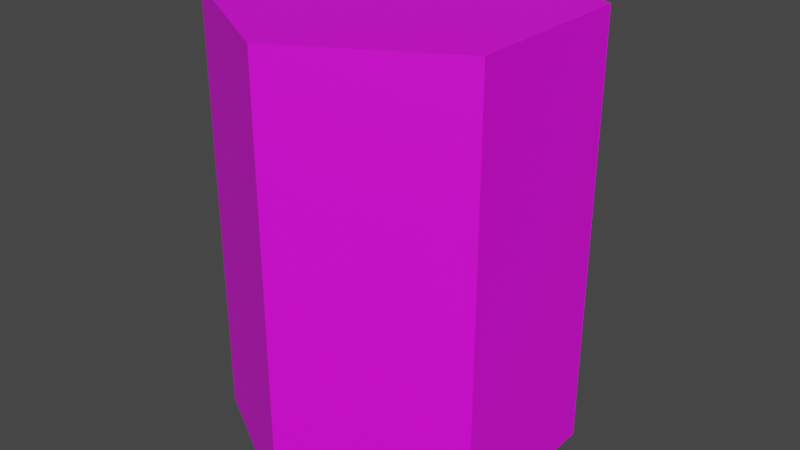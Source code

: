 # Source: Hex_4.blend  (saved by Blender 2.91.10; exported with 4.5.12 LTS)
import bpy
from mathutils import Matrix  # noqa: F401  (used for matrix-valued properties, if any)

bpy.ops.wm.read_factory_settings(use_empty=True)
scene = bpy.context.scene
scene.name = 'Scene'

# ---- collections
col_collection = bpy.data.collections.new('Collection'); scene.collection.children.link(col_collection)

# ---- images (referenced by path relative to the original .blend; pixels are not part of the script)
import os
ASSET_DIR = os.environ.get("B2B_ASSET_DIR", "")  # directory of the original .blend (textures are referenced by path, not embedded)
HERE = os.path.dirname(os.path.abspath(__file__))  # packed textures are extracted next to this script under _unpacked/

def load_image(name, relpath, width, height, colorspace="sRGB"):
    """Load a texture the original file referenced (path relative to the .blend, or extracted next to this script)."""
    p = next((c for c in (os.path.join(HERE, relpath), os.path.join(ASSET_DIR, relpath)) if relpath and os.path.exists(c)), "")
    if p:
        img = bpy.data.images.load(p, check_existing=True)
        img.name = name
    else:  # same state as the original file: an image datablock whose file is absent (Cycles renders it pink)
        img = bpy.data.images.new(name, width, height)
        img.source = "FILE"
        img.filepath = "//" + (relpath or name)
    img.colorspace_settings.name = colorspace
    return img
img_z_muo8_l_png_001 = load_image('Z_muO8-L.png.001', 'Z_muO8-L.png', 1024, 1024, 'sRGB')

# ---- materials (node trees are filled in below, after node groups)
mat_material_001 = bpy.data.materials.new('Material.001')
mat_material_001.use_transparent_shadow = False

# ---- material node trees
mat_material_001.use_nodes = True; mat_material_001.node_tree.nodes.clear()
_N = mat_material_001.node_tree.nodes; _L = mat_material_001.node_tree.links
n0 = _N.new('ShaderNodeOutputMaterial'); n0.name = 'Material Output'; n0.location = (300, 300)
n1 = _N.new('ShaderNodeBsdfPrincipled'); n1.name = 'Principled BSDF'; n1.location = (10, 300)
n1.distribution = 'GGX'
n1.subsurface_method = 'BURLEY'
n1.inputs[3].default_value = 1.45
n1.inputs[27].default_value = (0.0, 0.0, 0.0, 1.0)
n1.inputs[28].default_value = 1.0
n2 = _N.new('ShaderNodeTexImage'); n2.name = 'Image Texture'; n2.location = (-375, 156)
n2.image = img_z_muo8_l_png_001
_L.new(n1.outputs[0], n0.inputs[0])
_L.new(n2.outputs[0], n1.inputs[0])
n0.is_active_output = True

# ---- world
world_world = bpy.data.worlds.new('World'); scene.world = world_world
world_world.use_nodes = True; world_world.node_tree.nodes.clear()
_N = world_world.node_tree.nodes; _L = world_world.node_tree.links
n0 = _N.new('ShaderNodeOutputWorld'); n0.name = 'World Output'; n0.location = (300, 300)
n1 = _N.new('ShaderNodeBackground'); n1.name = 'Background'; n1.location = (10, 300)
n1.inputs[0].default_value = (0.05088, 0.05088, 0.05088, 1.0)
_L.new(n1.outputs[0], n0.inputs[0])
n0.is_active_output = True
world_world.color = (0.05088, 0.05088, 0.05088)
world_world.use_sun_shadow = False
world_world.sun_shadow_jitter_overblur = 0.0

# ---- meshes
me_cylinder = bpy.data.meshes.new('Cylinder')
me_cylinder.from_pydata([(0.0, 1.0, -0.5), (1.031e-08, 0.769, 2.0), (0.866, 0.5, -0.5), (0.666, 0.3845, 2.0), (0.866, -0.5, -0.5), (0.666, -0.3845, 2.0), (-8.742e-08, -1.0, -0.5), (-6.358e-08, -0.769, 2.0), (-0.866, -0.5, -0.5), (-0.666, -0.3845, 2.0), (-0.866, 0.5, -0.5), (-0.666, 0.3845, 2.0), (0.866, 0.5, 2.0), (0.0, 1.0, 2.0), (0.866, -0.5, 2.0), (-8.742e-08, -1.0, 2.0), (-0.866, -0.5, 2.0), (-0.866, 0.5, 2.0), (0.7847, 0.4531, 2.0), (3.23e-09, 0.9061, 2.0), (0.7847, -0.4531, 2.0), (-7.773e-08, -0.9061, 2.0), (-0.7847, -0.4531, 2.0), (-0.7847, 0.4531, 2.0)], [], [(0, 13, 12, 2), (2, 12, 14, 4), (4, 14, 15, 6), (6, 15, 16, 8), (3, 1, 11, 9, 7, 5), (8, 16, 17, 10), (10, 17, 13, 0), (0, 2, 4, 6, 8, 10), (19, 18, 12, 13), (18, 20, 14, 12), (20, 21, 15, 14), (21, 22, 16, 15), (22, 23, 17, 16), (23, 19, 13, 17), (1, 3, 18, 19), (3, 5, 20, 18), (5, 7, 21, 20), (7, 9, 22, 21), (9, 11, 23, 22), (11, 1, 19, 23)])
_uv = me_cylinder.uv_layers.new(name='UVMap')
_uv.uv.foreach_set('vector', [0.4536, 0.08124, 0.4536, 0.08124, 0.4536, 0.08124, 0.4536, 0.08124, 0.4536, 0.08124, 0.4536, 0.08124, 0.4536, 0.08124, 0.4536, 0.08124, 0.4536, 0.08124, 0.4536, 0.08124, 0.4536, 0.08124, 0.4536, 0.08124, 0.4536, 0.08124, 0.4536, 0.08124, 0.4536, 0.08124, 0.4536, 0.08124, 0.4536, 0.08124, 0.4536, 0.08124, 0.4536, 0.08124, 0.4536, 0.08124, 0.4536, 0.08124, 0.4536, 0.08124, 0.4536, 0.08124, 0.4536, 0.08124, 0.4536, 0.08124, 0.4536, 0.08124, 0.4536, 0.08124, 0.4536, 0.08124, 0.4536, 0.08124, 0.4536, 0.08124, 0.4536, 0.08124, 0.4536, 0.08124, 0.4536, 0.08124, 0.4536, 0.08124, 0.4536, 0.08124, 0.4536, 0.08124, 0.4536, 0.08124, 0.4536, 0.08124, 0.4536, 0.08124, 0.4536, 0.08124, 0.4536, 0.08124, 0.4536, 0.08124, 0.4536, 0.08124, 0.4536, 0.08124, 0.4536, 0.08124, 0.4536, 0.08124, 0.4536, 0.08124, 0.4536, 0.08124, 0.4536, 0.08124, 0.4536, 0.08124, 0.4536, 0.08124, 0.4536, 0.08124, 0.4536, 0.08124, 0.4536, 0.08124, 0.4536, 0.08124, 0.4536, 0.08124, 0.4536, 0.08124, 0.4536, 0.08124, 0.4536, 0.08124, 0.4536, 0.08124, 0.938, 0.9432, 0.938, 0.9432, 0.938, 0.9432, 0.938, 0.9432, 0.938, 0.9432, 0.938, 0.9432, 0.938, 0.9432, 0.938, 0.9432, 0.938, 0.9432, 0.938, 0.9432, 0.938, 0.9432, 0.938, 0.9432, 0.938, 0.9432, 0.938, 0.9432, 0.938, 0.9432, 0.938, 0.9432, 0.938, 0.9432, 0.938, 0.9432, 0.938, 0.9432, 0.938, 0.9432, 0.938, 0.9432, 0.938, 0.9432, 0.938, 0.9432, 0.938, 0.9432])
me_cylinder.materials.append(mat_material_001)
me_cylinder.use_remesh_fix_poles = True
me_cylinder.use_remesh_preserve_attributes = False
me_cylinder.use_mirror_vertex_groups = False
me_cylinder.update()

# ---- objects
ob_cylinder = bpy.data.objects.new('Cylinder', me_cylinder)

# ---- transforms, parenting, visibility, modifiers, constraints
ob_cylinder.location = (0.0, 0.0, 0.0)
ob_cylinder.lineart.crease_threshold = 0.0

# ---- collection membership
col_collection.objects.link(ob_cylinder)

# ---- scene / render settings (as saved in the file)
scene.frame_start = 1; scene.frame_end = 250; scene.frame_set(1)
scene.render.engine = 'BLENDER_EEVEE_NEXT'
scene.cycles.use_denoising = False
scene.cycles.samples = 128
scene.cycles.sampling_pattern = 'TABULATED_SOBOL'
scene.cycles.use_adaptive_sampling = False
scene.cycles.use_light_tree = False
scene.view_settings.view_transform = 'Filmic'
bpy.context.view_layer.update()

# ---- added for rendering (the .blend has no active camera and no usable light): camera, sun
cam_auto = bpy.data.cameras.new('AutoCamera')
cam_auto.lens = 50.0
cam_auto.sensor_width = 36.0
cam_auto.clip_end = 1000.0
ob_auto_camera = bpy.data.objects.new('AutoCamera', cam_auto)
scene.collection.objects.link(ob_auto_camera)
ob_auto_camera.location = (3.36787, -4.04144, 3.44429)
ob_auto_camera.rotation_euler = (1.09748, -7.21219e-08, 0.694738)
scene.camera = ob_auto_camera
light_auto_sun = bpy.data.lights.new('AutoSun', 'SUN')
light_auto_sun.energy = 3.0
light_auto_sun.angle = 0.0523599
ob_auto_sun = bpy.data.objects.new('AutoSun', light_auto_sun)
scene.collection.objects.link(ob_auto_sun)
ob_auto_sun.rotation_euler = (0.872665, 0.174533, 0.523599)
bpy.context.view_layer.update()
